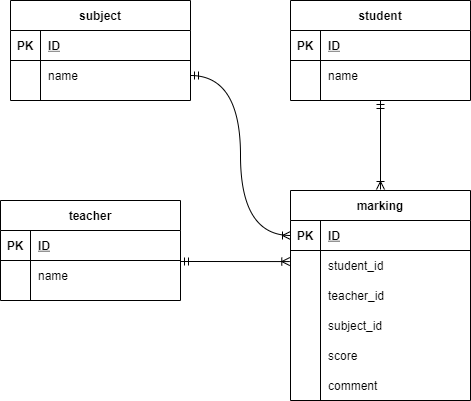

The diagram above was exported from draw.io. Its source (the exported page's mxGraphModel, read from the mxfile embedded in the PNG):
<mxGraphModel dx="820" dy="575" grid="1" gridSize="10" guides="1" tooltips="1" connect="1" arrows="1" fold="1" page="1" pageScale="1" pageWidth="827" pageHeight="1169" math="0" shadow="0">
  <root>
    <mxCell id="0" />
    <mxCell id="1" parent="0" />
    <mxCell id="180" value="teacher" style="shape=table;startSize=30;container=1;collapsible=1;childLayout=tableLayout;fixedRows=1;rowLines=0;fontStyle=1;align=center;resizeLast=1;fillColor=none;" parent="1" vertex="1">
      <mxGeometry x="50" y="580" width="180" height="100" as="geometry" />
    </mxCell>
    <mxCell id="181" value="" style="shape=partialRectangle;collapsible=0;dropTarget=0;pointerEvents=0;fillColor=none;top=0;left=0;bottom=1;right=0;points=[[0,0.5],[1,0.5]];portConstraint=eastwest;" parent="180" vertex="1">
      <mxGeometry y="30" width="180" height="30" as="geometry" />
    </mxCell>
    <mxCell id="182" value="PK" style="shape=partialRectangle;connectable=0;fillColor=none;top=0;left=0;bottom=0;right=0;fontStyle=1;overflow=hidden;" parent="181" vertex="1">
      <mxGeometry width="30" height="30" as="geometry" />
    </mxCell>
    <mxCell id="183" value="ID" style="shape=partialRectangle;connectable=0;fillColor=none;top=0;left=0;bottom=0;right=0;align=left;spacingLeft=6;fontStyle=5;overflow=hidden;" parent="181" vertex="1">
      <mxGeometry x="30" width="150" height="30" as="geometry" />
    </mxCell>
    <mxCell id="184" value="" style="shape=partialRectangle;collapsible=0;dropTarget=0;pointerEvents=0;fillColor=none;top=0;left=0;bottom=0;right=0;points=[[0,0.5],[1,0.5]];portConstraint=eastwest;" parent="180" vertex="1">
      <mxGeometry y="60" width="180" height="30" as="geometry" />
    </mxCell>
    <mxCell id="185" value="" style="shape=partialRectangle;connectable=0;fillColor=none;top=0;left=0;bottom=0;right=0;editable=1;overflow=hidden;" parent="184" vertex="1">
      <mxGeometry width="30" height="30" as="geometry" />
    </mxCell>
    <mxCell id="186" value="name" style="shape=partialRectangle;connectable=0;fillColor=none;top=0;left=0;bottom=0;right=0;align=left;spacingLeft=6;overflow=hidden;" parent="184" vertex="1">
      <mxGeometry x="30" width="150" height="30" as="geometry" />
    </mxCell>
    <mxCell id="193" value="student" style="shape=table;startSize=30;container=1;collapsible=1;childLayout=tableLayout;fixedRows=1;rowLines=0;fontStyle=1;align=center;resizeLast=1;fillColor=none;" parent="1" vertex="1">
      <mxGeometry x="340" y="380" width="180" height="100" as="geometry" />
    </mxCell>
    <mxCell id="194" value="" style="shape=partialRectangle;collapsible=0;dropTarget=0;pointerEvents=0;fillColor=none;top=0;left=0;bottom=1;right=0;points=[[0,0.5],[1,0.5]];portConstraint=eastwest;" parent="193" vertex="1">
      <mxGeometry y="30" width="180" height="30" as="geometry" />
    </mxCell>
    <mxCell id="195" value="PK" style="shape=partialRectangle;connectable=0;fillColor=none;top=0;left=0;bottom=0;right=0;fontStyle=1;overflow=hidden;" parent="194" vertex="1">
      <mxGeometry width="30" height="30" as="geometry" />
    </mxCell>
    <mxCell id="196" value="ID" style="shape=partialRectangle;connectable=0;fillColor=none;top=0;left=0;bottom=0;right=0;align=left;spacingLeft=6;fontStyle=5;overflow=hidden;" parent="194" vertex="1">
      <mxGeometry x="30" width="150" height="30" as="geometry" />
    </mxCell>
    <mxCell id="197" value="" style="shape=partialRectangle;collapsible=0;dropTarget=0;pointerEvents=0;fillColor=none;top=0;left=0;bottom=0;right=0;points=[[0,0.5],[1,0.5]];portConstraint=eastwest;" parent="193" vertex="1">
      <mxGeometry y="60" width="180" height="30" as="geometry" />
    </mxCell>
    <mxCell id="198" value="" style="shape=partialRectangle;connectable=0;fillColor=none;top=0;left=0;bottom=0;right=0;editable=1;overflow=hidden;" parent="197" vertex="1">
      <mxGeometry width="30" height="30" as="geometry" />
    </mxCell>
    <mxCell id="199" value="name" style="shape=partialRectangle;connectable=0;fillColor=none;top=0;left=0;bottom=0;right=0;align=left;spacingLeft=6;overflow=hidden;" parent="197" vertex="1">
      <mxGeometry x="30" width="150" height="30" as="geometry" />
    </mxCell>
    <mxCell id="206" value="subject" style="shape=table;startSize=30;container=1;collapsible=1;childLayout=tableLayout;fixedRows=1;rowLines=0;fontStyle=1;align=center;resizeLast=1;fillColor=none;" parent="1" vertex="1">
      <mxGeometry x="60" y="380" width="180" height="100" as="geometry" />
    </mxCell>
    <mxCell id="207" value="" style="shape=partialRectangle;collapsible=0;dropTarget=0;pointerEvents=0;fillColor=none;top=0;left=0;bottom=1;right=0;points=[[0,0.5],[1,0.5]];portConstraint=eastwest;" parent="206" vertex="1">
      <mxGeometry y="30" width="180" height="30" as="geometry" />
    </mxCell>
    <mxCell id="208" value="PK" style="shape=partialRectangle;connectable=0;fillColor=none;top=0;left=0;bottom=0;right=0;fontStyle=1;overflow=hidden;" parent="207" vertex="1">
      <mxGeometry width="30" height="30" as="geometry" />
    </mxCell>
    <mxCell id="209" value="ID" style="shape=partialRectangle;connectable=0;fillColor=none;top=0;left=0;bottom=0;right=0;align=left;spacingLeft=6;fontStyle=5;overflow=hidden;" parent="207" vertex="1">
      <mxGeometry x="30" width="150" height="30" as="geometry" />
    </mxCell>
    <mxCell id="210" value="" style="shape=partialRectangle;collapsible=0;dropTarget=0;pointerEvents=0;fillColor=none;top=0;left=0;bottom=0;right=0;points=[[0,0.5],[1,0.5]];portConstraint=eastwest;" parent="206" vertex="1">
      <mxGeometry y="60" width="180" height="30" as="geometry" />
    </mxCell>
    <mxCell id="211" value="" style="shape=partialRectangle;connectable=0;fillColor=none;top=0;left=0;bottom=0;right=0;editable=1;overflow=hidden;" parent="210" vertex="1">
      <mxGeometry width="30" height="30" as="geometry" />
    </mxCell>
    <mxCell id="212" value="name" style="shape=partialRectangle;connectable=0;fillColor=none;top=0;left=0;bottom=0;right=0;align=left;spacingLeft=6;overflow=hidden;" parent="210" vertex="1">
      <mxGeometry x="30" width="150" height="30" as="geometry" />
    </mxCell>
    <mxCell id="234" value="" style="group" parent="1" vertex="1" connectable="0">
      <mxGeometry x="340" y="570" width="180" height="210" as="geometry" />
    </mxCell>
    <mxCell id="219" value="marking" style="shape=table;startSize=30;container=1;collapsible=1;childLayout=tableLayout;fixedRows=1;rowLines=0;fontStyle=1;align=center;resizeLast=1;fillColor=none;" parent="234" vertex="1">
      <mxGeometry width="180" height="210" as="geometry" />
    </mxCell>
    <mxCell id="220" value="" style="shape=partialRectangle;collapsible=0;dropTarget=0;pointerEvents=0;fillColor=none;top=0;left=0;bottom=1;right=0;points=[[0,0.5],[1,0.5]];portConstraint=eastwest;" parent="219" vertex="1">
      <mxGeometry y="30" width="180" height="30" as="geometry" />
    </mxCell>
    <mxCell id="221" value="PK" style="shape=partialRectangle;connectable=0;fillColor=none;top=0;left=0;bottom=0;right=0;fontStyle=1;overflow=hidden;" parent="220" vertex="1">
      <mxGeometry width="30" height="30" as="geometry" />
    </mxCell>
    <mxCell id="222" value="ID" style="shape=partialRectangle;connectable=0;fillColor=none;top=0;left=0;bottom=0;right=0;align=left;spacingLeft=6;fontStyle=5;overflow=hidden;" parent="220" vertex="1">
      <mxGeometry x="30" width="150" height="30" as="geometry" />
    </mxCell>
    <mxCell id="223" value="" style="shape=partialRectangle;collapsible=0;dropTarget=0;pointerEvents=0;fillColor=none;top=0;left=0;bottom=0;right=0;points=[[0,0.5],[1,0.5]];portConstraint=eastwest;" parent="219" vertex="1">
      <mxGeometry y="60" width="180" height="30" as="geometry" />
    </mxCell>
    <mxCell id="224" value="" style="shape=partialRectangle;connectable=0;fillColor=none;top=0;left=0;bottom=0;right=0;editable=1;overflow=hidden;" parent="223" vertex="1">
      <mxGeometry width="30" height="30" as="geometry" />
    </mxCell>
    <mxCell id="225" value="student_id" style="shape=partialRectangle;connectable=0;fillColor=none;top=0;left=0;bottom=0;right=0;align=left;spacingLeft=6;overflow=hidden;" parent="223" vertex="1">
      <mxGeometry x="30" width="150" height="30" as="geometry" />
    </mxCell>
    <mxCell id="226" value="" style="shape=partialRectangle;collapsible=0;dropTarget=0;pointerEvents=0;fillColor=none;top=0;left=0;bottom=0;right=0;points=[[0,0.5],[1,0.5]];portConstraint=eastwest;" parent="219" vertex="1">
      <mxGeometry y="90" width="180" height="30" as="geometry" />
    </mxCell>
    <mxCell id="227" value="" style="shape=partialRectangle;connectable=0;fillColor=none;top=0;left=0;bottom=0;right=0;editable=1;overflow=hidden;" parent="226" vertex="1">
      <mxGeometry width="30" height="30" as="geometry" />
    </mxCell>
    <mxCell id="228" value="teacher_id" style="shape=partialRectangle;connectable=0;fillColor=none;top=0;left=0;bottom=0;right=0;align=left;spacingLeft=6;overflow=hidden;" parent="226" vertex="1">
      <mxGeometry x="30" width="150" height="30" as="geometry" />
    </mxCell>
    <mxCell id="229" value="" style="shape=partialRectangle;collapsible=0;dropTarget=0;pointerEvents=0;fillColor=none;top=0;left=0;bottom=0;right=0;points=[[0,0.5],[1,0.5]];portConstraint=eastwest;" parent="219" vertex="1">
      <mxGeometry y="120" width="180" height="30" as="geometry" />
    </mxCell>
    <mxCell id="230" value="" style="shape=partialRectangle;connectable=0;fillColor=none;top=0;left=0;bottom=0;right=0;editable=1;overflow=hidden;" parent="229" vertex="1">
      <mxGeometry width="30" height="30" as="geometry" />
    </mxCell>
    <mxCell id="231" value="subject_id" style="shape=partialRectangle;connectable=0;fillColor=none;top=0;left=0;bottom=0;right=0;align=left;spacingLeft=6;overflow=hidden;" parent="229" vertex="1">
      <mxGeometry x="30" width="150" height="30" as="geometry" />
    </mxCell>
    <mxCell id="232" value="score" style="shape=partialRectangle;connectable=0;fillColor=none;top=0;left=0;bottom=0;right=0;align=left;spacingLeft=6;overflow=hidden;" parent="234" vertex="1">
      <mxGeometry x="30" y="150" width="150" height="30" as="geometry" />
    </mxCell>
    <mxCell id="233" value="comment" style="shape=partialRectangle;connectable=0;fillColor=none;top=0;left=0;bottom=0;right=0;align=left;spacingLeft=6;overflow=hidden;" parent="234" vertex="1">
      <mxGeometry x="30" y="180" width="150" height="30" as="geometry" />
    </mxCell>
    <mxCell id="235" value="&lt;span style=&quot;color: rgba(0 , 0 , 0 , 0) ; font-family: monospace ; font-size: 0px&quot;&gt;%3CmxGraphModel%3E%3Croot%3E%3CmxCell%20id%3D%220%22%2F%3E%3CmxCell%20id%3D%221%22%20parent%3D%220%22%2F%3E%3CmxCell%20id%3D%222%22%20value%3D%22%22%20style%3D%22fontSize%3D12%3Bhtml%3D1%3BendArrow%3DERoneToMany%3BstartArrow%3DERmandOne%3BentryX%3D-0.012%3BentryY%3D0.967%3BentryDx%3D0%3BentryDy%3D0%3BentryPerimeter%3D0%3B%22%20edge%3D%221%22%20parent%3D%221%22%3E%3CmxGeometry%20width%3D%22100%22%20height%3D%22100%22%20relative%3D%221%22%20as%3D%22geometry%22%3E%3CmxPoint%20x%3D%22230%22%20y%3D%22470%22%20as%3D%22sourcePoint%22%2F%3E%3CmxPoint%20x%3D%22337.8399999999999%22%20y%3D%22469.01%22%20as%3D%22targetPoint%22%2F%3E%3C%2FmxGeometry%3E%3C%2FmxCell%3E%3C%2Froot%3E%3C%2FmxGraphModel%3E&lt;/span&gt;" style="fontSize=12;html=1;endArrow=ERoneToMany;startArrow=ERmandOne;exitX=1;exitY=0.5;exitDx=0;exitDy=0;edgeStyle=orthogonalEdgeStyle;curved=1;entryX=0;entryY=0.5;entryDx=0;entryDy=0;" parent="1" edge="1" target="220" source="210">
      <mxGeometry width="100" height="100" relative="1" as="geometry">
        <mxPoint x="339" y="439" as="sourcePoint" />
        <mxPoint x="340" y="603" as="targetPoint" />
      </mxGeometry>
    </mxCell>
    <mxCell id="252" value="&lt;span style=&quot;color: rgba(0 , 0 , 0 , 0) ; font-family: monospace ; font-size: 0px&quot;&gt;%3CmxGraphModel%3E%3Croot%3E%3CmxCell%20id%3D%220%22%2F%3E%3CmxCell%20id%3D%221%22%20parent%3D%220%22%2F%3E%3CmxCell%20id%3D%222%22%20value%3D%22%22%20style%3D%22fontSize%3D12%3Bhtml%3D1%3BendArrow%3DERoneToMany%3BstartArrow%3DERmandOne%3BentryX%3D-0.012%3BentryY%3D0.967%3BentryDx%3D0%3BentryDy%3D0%3BentryPerimeter%3D0%3B%22%20edge%3D%221%22%20parent%3D%221%22%3E%3CmxGeometry%20width%3D%22100%22%20height%3D%22100%22%20relative%3D%221%22%20as%3D%22geometry%22%3E%3CmxPoint%20x%3D%22230%22%20y%3D%22470%22%20as%3D%22sourcePoint%22%2F%3E%3CmxPoint%20x%3D%22337.8399999999999%22%20y%3D%22469.01%22%20as%3D%22targetPoint%22%2F%3E%3C%2FmxGeometry%3E%3C%2FmxCell%3E%3C%2Froot%3E%3C%2FmxGraphModel%3E&lt;/span&gt;" style="fontSize=12;html=1;endArrow=ERoneToMany;startArrow=ERmandOne;entryX=-0.004;entryY=0.369;entryDx=0;entryDy=0;entryPerimeter=0;" parent="1" target="223" edge="1">
      <mxGeometry width="100" height="100" relative="1" as="geometry">
        <mxPoint x="230" y="640.99" as="sourcePoint" />
        <mxPoint x="337.8399999999999" y="640" as="targetPoint" />
      </mxGeometry>
    </mxCell>
    <mxCell id="254" value="&lt;span style=&quot;color: rgba(0 , 0 , 0 , 0) ; font-family: monospace ; font-size: 0px&quot;&gt;%3CmxGraphModel%3E%3Croot%3E%3CmxCell%20id%3D%220%22%2F%3E%3CmxCell%20id%3D%221%22%20parent%3D%220%22%2F%3E%3CmxCell%20id%3D%222%22%20value%3D%22%22%20style%3D%22fontSize%3D12%3Bhtml%3D1%3BendArrow%3DERoneToMany%3BstartArrow%3DERmandOne%3BentryX%3D-0.012%3BentryY%3D0.967%3BentryDx%3D0%3BentryDy%3D0%3BentryPerimeter%3D0%3B%22%20edge%3D%221%22%20parent%3D%221%22%3E%3CmxGeometry%20width%3D%22100%22%20height%3D%22100%22%20relative%3D%221%22%20as%3D%22geometry%22%3E%3CmxPoint%20x%3D%22230%22%20y%3D%22470%22%20as%3D%22sourcePoint%22%2F%3E%3CmxPoint%20x%3D%22337.8399999999999%22%20y%3D%22469.01%22%20as%3D%22targetPoint%22%2F%3E%3C%2FmxGeometry%3E%3C%2FmxCell%3E%3C%2Froot%3E%3C%2FmxGraphModel%3E&lt;/span&gt;" style="fontSize=12;html=1;endArrow=ERoneToMany;startArrow=ERmandOne;exitX=0.5;exitY=1;exitDx=0;exitDy=0;" parent="1" source="193" edge="1">
      <mxGeometry width="100" height="100" relative="1" as="geometry">
        <mxPoint x="420" y="480" as="sourcePoint" />
        <mxPoint x="430" y="569" as="targetPoint" />
      </mxGeometry>
    </mxCell>
  </root>
</mxGraphModel>